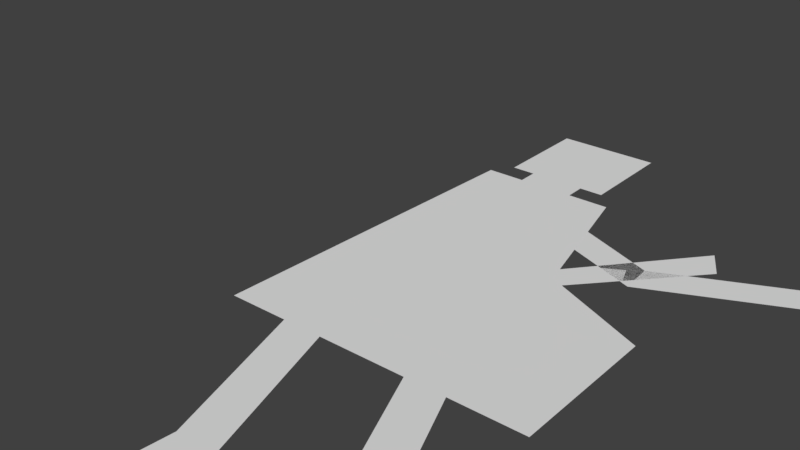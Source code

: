 # Source: fatman.blend  (saved by Blender 2.78.0; exported with 4.5.12 LTS)
import bpy
from mathutils import Matrix  # noqa: F401  (used for matrix-valued properties, if any)

bpy.ops.wm.read_factory_settings(use_empty=True)
scene = bpy.context.scene
scene.name = 'Scene'

# ---- collections
col_collection_1 = bpy.data.collections.new('Collection 1'); scene.collection.children.link(col_collection_1)

# ---- world
world_world = bpy.data.worlds.new('World'); scene.world = world_world
world_world.color = (0.05088, 0.05088, 0.05088)
world_world.use_sun_shadow = False
world_world.sun_shadow_jitter_overblur = 0.0
world_world.cycles.sampling_method = 'MANUAL'

# ---- meshes
me_plane = bpy.data.meshes.new('Plane')
me_plane.from_pydata([(0.1472, 0.3508, 3.067e-08), (-0.2029, 0.3508, 3.067e-08), (-0.1836, 0.7591, 6.636e-08), (0.1472, 0.5245, 4.586e-08), (-0.02138, 0.7591, 6.636e-08), (0.02105, 0.5816, 5.085e-08), (0.06207, 0.3508, 3.067e-08), (0.01512, 0.3508, 3.067e-08), (-0.08629, 0.3508, 3.067e-08), (-0.1328, 0.3508, 3.067e-08), (-0.0318, 0.1728, 1.511e-08), (-0.07828, 0.1728, 1.511e-08), (-0.04996, -0.001544, -1.35e-10), (-0.09644, -0.001544, -1.35e-10), (0.1311, 0.1765, 1.543e-08), (0.08415, 0.1765, 1.543e-08), (0.0984, 0.002089, 1.826e-10), (0.05145, 0.002089, 1.826e-10), (-0.1377, 0.7591, 6.636e-08), (-0.07079, 0.7591, 6.636e-08), (-0.1377, 0.7836, 6.851e-08), (-0.07079, 0.7836, 6.851e-08), (-0.1659, 0.7836, 6.851e-08), (-0.04264, 0.7836, 6.851e-08), (-0.1659, 0.9047, 7.909e-08), (-0.04264, 0.9047, 7.909e-08), (0.08745, 0.6153, -5.955e-05), (-0.1133, 0.6954, -5.954e-05), (0.08479, 0.6553, -5.955e-05), (-0.1055, 0.7347, -5.954e-05), (0.2717, 0.6996, -5.954e-05), (0.2691, 0.7396, -5.954e-05), (0.004007, 0.5399, -5.956e-05), (-0.1115, 0.6918, -5.954e-05), (0.003568, 0.587, -5.955e-05), (-0.1038, 0.7312, -5.954e-05), (0.1448, 0.6967, -5.954e-05), (0.1254, 0.7318, -5.954e-05)], [], [(0, 3, 5, 4, 19, 18, 2, 1, 9, 8, 7, 6), (9, 11, 10, 8), (11, 13, 12, 10), (7, 15, 14, 6), (15, 17, 16, 14), (22, 20, 21, 23, 25, 24), (26, 28, 29, 27), (19, 21, 20, 18), (26, 30, 31, 28), (32, 34, 35, 33), (32, 36, 37, 34)])
me_plane.use_remesh_preserve_volume = False
me_plane.use_remesh_preserve_attributes = False
me_plane.use_mirror_vertex_groups = False
me_plane.update()
arm_armature = bpy.data.armatures.new('Armature')  # bones are not reproduced

# ---- objects
ob_armature = bpy.data.objects.new('Armature', arm_armature)
ob_fatman = bpy.data.objects.new('Fatman', me_plane)

# ---- transforms, parenting, visibility, modifiers, constraints
ob_armature.location = (0.425, 0.0, 0.0)
ob_armature.lineart.crease_threshold = 0.0
ob_fatman.parent = ob_armature
ob_fatman.location = (0.0, 0.0, 0.0)
ob_fatman.hide_select = True
ob_fatman.lineart.crease_threshold = 0.0
_vg = ob_fatman.vertex_groups.new(name='Root')
_vg = ob_fatman.vertex_groups.new(name='ULeg.L')
for _i, _w in zip([6, 7, 14, 15], [2.787e-09, 0.003429, 0.5, 0.5]): _vg.add([_i], _w, 'REPLACE')
_vg = ob_fatman.vertex_groups.new(name='ULeg.R')
for _i, _w in zip([8, 9, 10, 11], [1.3e-08, 4.099e-07, 0.5, 0.5]): _vg.add([_i], _w, 'REPLACE')
_vg = ob_fatman.vertex_groups.new(name='LLeg.R')
for _i, _w in zip([10, 11, 12, 13], [0.5, 0.5, 0.9993, 1.0]): _vg.add([_i], _w, 'REPLACE')
_vg = ob_fatman.vertex_groups.new(name='LLeg.L')
for _i, _w in zip([14, 15, 16, 17], [0.5, 0.5, 1.0, 1.0]): _vg.add([_i], _w, 'REPLACE')
_vg = ob_fatman.vertex_groups.new(name='Body')
for _i, _w in zip([0, 1, 2, 3, 4, 5, 6, 7, 8, 9, 18, 19, 20, 21, 22, 23, 24, 25, 27, 29, 33, 35], [1.0, 1.0, 1.0, 1.0, 1.0, 1.0, 1.0, 0.9992, 1.0, 1.0, 1.0, 1.0, 1.0, 1.0, 1.0, 0.9493, 1.0, 1.0, 1.0, 1.0, 1.0, 1.0]): _vg.add([_i], _w, 'REPLACE')
_vg = ob_fatman.vertex_groups.new(name='UArm.R')
for _i, _w in zip([5, 32, 34], [0.0001501, 0.5, 0.5]): _vg.add([_i], _w, 'REPLACE')
_vg = ob_fatman.vertex_groups.new(name='LArm.R')
for _i, _w in zip([32, 34, 36, 37], [0.5, 0.5, 0.9999, 1.0]): _vg.add([_i], _w, 'REPLACE')
_vg = ob_fatman.vertex_groups.new(name='UArm.L')
for _i, _w in zip([26, 28], [0.5, 0.5]): _vg.add([_i], _w, 'REPLACE')
_vg = ob_fatman.vertex_groups.new(name='LArm.L')
for _i, _w in zip([26, 28, 30, 31], [0.5, 0.4922, 1.0, 1.0]): _vg.add([_i], _w, 'REPLACE')
_m = ob_fatman.modifiers.new('Armature', 'ARMATURE')
_m.object = ob_armature
_m.use_deform_preserve_volume = True

# ---- collection membership
col_collection_1.objects.link(ob_armature)
col_collection_1.objects.link(ob_fatman)

# ---- scene / render settings (as saved in the file)
scene.frame_start = 1; scene.frame_end = 45; scene.frame_set(18)
scene.render.engine = 'BLENDER_EEVEE_NEXT'
scene.render.resolution_percentage = 50
scene.render.fps = 50
scene.render.dither_intensity = 0.0
scene.cycles.use_denoising = False
scene.cycles.samples = 128
scene.cycles.sampling_pattern = 'TABULATED_SOBOL'
scene.cycles.light_sampling_threshold = 0.0
scene.cycles.use_adaptive_sampling = False
scene.cycles.use_light_tree = False
scene.cycles.blur_glossy = 0.0
scene.cycles.sample_clamp_indirect = 0.0
scene.view_settings.view_transform = 'Standard'
bpy.context.view_layer.update()

# ---- added for rendering (the .blend has no active camera and no usable light): camera, sun
cam_auto = bpy.data.cameras.new('AutoCamera')
cam_auto.lens = 50.0
cam_auto.sensor_width = 36.0
cam_auto.clip_end = 1000.0
ob_auto_camera = bpy.data.objects.new('AutoCamera', cam_auto)
scene.collection.objects.link(ob_auto_camera)
ob_auto_camera.location = (0.954282, -0.271283, 0.563049)
ob_auto_camera.rotation_euler = (1.09748, -7.21219e-08, 0.694738)
scene.camera = ob_auto_camera
light_auto_sun = bpy.data.lights.new('AutoSun', 'SUN')
light_auto_sun.energy = 3.0
light_auto_sun.angle = 0.0523599
ob_auto_sun = bpy.data.objects.new('AutoSun', light_auto_sun)
scene.collection.objects.link(ob_auto_sun)
ob_auto_sun.rotation_euler = (0.872665, 0.174533, 0.523599)
bpy.context.view_layer.update()
